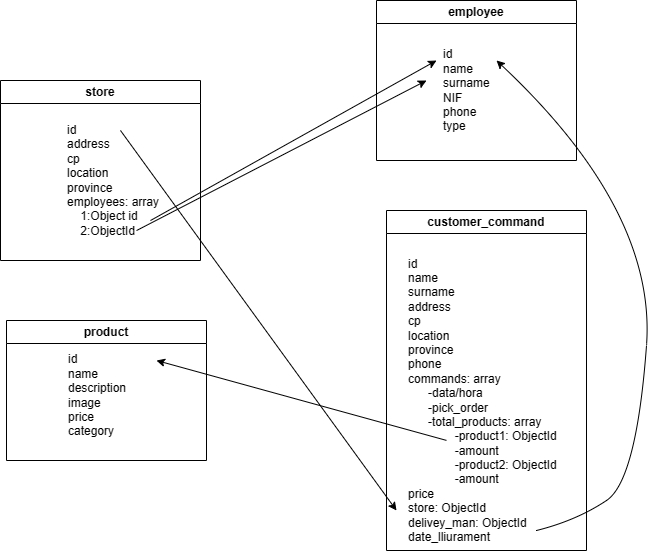

The diagram above was exported from draw.io. Its source (the exported page's mxGraphModel, read from the mxfile embedded in the PNG):
<mxGraphModel dx="993" dy="573" grid="1" gridSize="10" guides="1" tooltips="1" connect="1" arrows="1" fold="1" page="1" pageScale="1" pageWidth="827" pageHeight="1169" background="#ffffff" math="0" shadow="0">
  <root>
    <mxCell id="0" />
    <mxCell id="1" parent="0" />
    <mxCell id="O_Ev3a9gwJ52VEDRnBP2-1" value="store" style="swimlane;whiteSpace=wrap;html=1;labelBackgroundColor=default;" vertex="1" parent="1">
      <mxGeometry x="214" y="130" width="200" height="180" as="geometry" />
    </mxCell>
    <mxCell id="O_Ev3a9gwJ52VEDRnBP2-2" value="id&lt;br&gt;address&lt;br&gt;cp&lt;br&gt;location&lt;br&gt;province&lt;br&gt;employees: array&lt;br&gt;&amp;nbsp; &amp;nbsp; 1:Object id&lt;br&gt;&amp;nbsp; &amp;nbsp; 2:ObjectId" style="text;html=1;align=left;verticalAlign=middle;resizable=0;points=[];autosize=1;strokeColor=none;fillColor=none;labelBackgroundColor=default;" vertex="1" parent="O_Ev3a9gwJ52VEDRnBP2-1">
      <mxGeometry x="65" y="35" width="120" height="130" as="geometry" />
    </mxCell>
    <mxCell id="O_Ev3a9gwJ52VEDRnBP2-3" value="employee" style="swimlane;whiteSpace=wrap;html=1;labelBackgroundColor=default;" vertex="1" parent="1">
      <mxGeometry x="590" y="50" width="200" height="160" as="geometry" />
    </mxCell>
    <mxCell id="O_Ev3a9gwJ52VEDRnBP2-4" value="id&lt;br&gt;name&lt;br&gt;surname&lt;br&gt;NIF&lt;br&gt;phone&lt;br&gt;type" style="text;html=1;align=left;verticalAlign=middle;resizable=0;points=[];autosize=1;strokeColor=none;fillColor=none;labelBackgroundColor=default;" vertex="1" parent="O_Ev3a9gwJ52VEDRnBP2-3">
      <mxGeometry x="65" y="40" width="70" height="100" as="geometry" />
    </mxCell>
    <mxCell id="O_Ev3a9gwJ52VEDRnBP2-5" value="product" style="swimlane;whiteSpace=wrap;html=1;labelBackgroundColor=default;" vertex="1" parent="1">
      <mxGeometry x="220" y="370" width="200" height="140" as="geometry" />
    </mxCell>
    <mxCell id="O_Ev3a9gwJ52VEDRnBP2-6" value="id&lt;br&gt;name&lt;br&gt;description&lt;br&gt;image&lt;br&gt;price&lt;br&gt;category" style="text;html=1;align=left;verticalAlign=middle;resizable=0;points=[];autosize=1;strokeColor=none;fillColor=none;labelBackgroundColor=default;" vertex="1" parent="O_Ev3a9gwJ52VEDRnBP2-5">
      <mxGeometry x="60" y="25" width="80" height="100" as="geometry" />
    </mxCell>
    <mxCell id="O_Ev3a9gwJ52VEDRnBP2-7" value="customer_command" style="swimlane;whiteSpace=wrap;html=1;labelBackgroundColor=default;" vertex="1" parent="1">
      <mxGeometry x="600" y="260" width="200" height="340" as="geometry" />
    </mxCell>
    <mxCell id="O_Ev3a9gwJ52VEDRnBP2-8" value="id&lt;br&gt;name&lt;br&gt;surname&lt;br&gt;address&lt;br&gt;cp&lt;br&gt;location&lt;br&gt;province&lt;br&gt;phone&lt;br&gt;commands: array&lt;br&gt;&lt;div style=&quot;&quot;&gt;&amp;nbsp; &amp;nbsp; &amp;nbsp; -data/hora&lt;/div&gt;&lt;div style=&quot;&quot;&gt;&amp;nbsp; &amp;nbsp; &amp;nbsp; -pick_order&lt;/div&gt;&lt;div style=&quot;&quot;&gt;&amp;nbsp; &amp;nbsp; &amp;nbsp; -total_products: array&lt;/div&gt;&lt;div style=&quot;&quot;&gt;&amp;nbsp; &amp;nbsp; &amp;nbsp; &amp;nbsp; &amp;nbsp; &amp;nbsp; &amp;nbsp; -product1: ObjectId&lt;/div&gt;&lt;div style=&quot;&quot;&gt;&amp;nbsp; &amp;nbsp; &amp;nbsp; &amp;nbsp; &amp;nbsp; &amp;nbsp; &amp;nbsp; -amount&lt;/div&gt;&lt;div style=&quot;&quot;&gt;&amp;nbsp; &amp;nbsp; &amp;nbsp; &amp;nbsp; &amp;nbsp; &amp;nbsp; &amp;nbsp; -product2: ObjectId&lt;/div&gt;&lt;div style=&quot;&quot;&gt;&amp;nbsp; &amp;nbsp; &amp;nbsp; &amp;nbsp; &amp;nbsp; &amp;nbsp; &amp;nbsp; -amount&lt;/div&gt;&lt;div style=&quot;&quot;&gt;price&lt;/div&gt;&lt;div style=&quot;&quot;&gt;store: ObjectId&lt;/div&gt;&lt;div style=&quot;&quot;&gt;delivey_man: ObjectId&lt;/div&gt;&lt;div style=&quot;&quot;&gt;date_lliurament&lt;/div&gt;" style="text;html=1;align=left;verticalAlign=middle;resizable=0;points=[];autosize=1;strokeColor=none;fillColor=none;labelBackgroundColor=default;" vertex="1" parent="O_Ev3a9gwJ52VEDRnBP2-7">
      <mxGeometry x="20" y="40" width="170" height="300" as="geometry" />
    </mxCell>
    <mxCell id="O_Ev3a9gwJ52VEDRnBP2-14" value="" style="curved=1;endArrow=classic;html=1;rounded=0;entryX=0.786;entryY=0.2;entryDx=0;entryDy=0;entryPerimeter=0;" edge="1" parent="O_Ev3a9gwJ52VEDRnBP2-7" target="O_Ev3a9gwJ52VEDRnBP2-4">
      <mxGeometry width="50" height="50" relative="1" as="geometry">
        <mxPoint x="150" y="320" as="sourcePoint" />
        <mxPoint x="140" y="270" as="targetPoint" />
        <Array as="points">
          <mxPoint x="190" y="310" />
          <mxPoint x="250" y="270" />
          <mxPoint x="270" />
        </Array>
      </mxGeometry>
    </mxCell>
    <mxCell id="O_Ev3a9gwJ52VEDRnBP2-9" value="" style="endArrow=classic;html=1;rounded=0;exitX=0.458;exitY=0.115;exitDx=0;exitDy=0;exitPerimeter=0;" edge="1" parent="1" source="O_Ev3a9gwJ52VEDRnBP2-2">
      <mxGeometry width="50" height="50" relative="1" as="geometry">
        <mxPoint x="390" y="350" as="sourcePoint" />
        <mxPoint x="610" y="560" as="targetPoint" />
      </mxGeometry>
    </mxCell>
    <mxCell id="O_Ev3a9gwJ52VEDRnBP2-10" value="" style="endArrow=classic;html=1;rounded=0;exitX=0.708;exitY=0.808;exitDx=0;exitDy=0;exitPerimeter=0;" edge="1" parent="1" source="O_Ev3a9gwJ52VEDRnBP2-2">
      <mxGeometry width="50" height="50" relative="1" as="geometry">
        <mxPoint x="390" y="330" as="sourcePoint" />
        <mxPoint x="650" y="110" as="targetPoint" />
      </mxGeometry>
    </mxCell>
    <mxCell id="O_Ev3a9gwJ52VEDRnBP2-11" value="" style="endArrow=classic;html=1;rounded=0;exitX=0.592;exitY=0.885;exitDx=0;exitDy=0;exitPerimeter=0;" edge="1" parent="1" source="O_Ev3a9gwJ52VEDRnBP2-2">
      <mxGeometry width="50" height="50" relative="1" as="geometry">
        <mxPoint x="390" y="330" as="sourcePoint" />
        <mxPoint x="640" y="130" as="targetPoint" />
      </mxGeometry>
    </mxCell>
    <mxCell id="O_Ev3a9gwJ52VEDRnBP2-12" value="" style="endArrow=classic;html=1;rounded=0;exitX=0.235;exitY=0.633;exitDx=0;exitDy=0;exitPerimeter=0;" edge="1" parent="1" source="O_Ev3a9gwJ52VEDRnBP2-8">
      <mxGeometry width="50" height="50" relative="1" as="geometry">
        <mxPoint x="390" y="330" as="sourcePoint" />
        <mxPoint x="370" y="410" as="targetPoint" />
      </mxGeometry>
    </mxCell>
  </root>
</mxGraphModel>